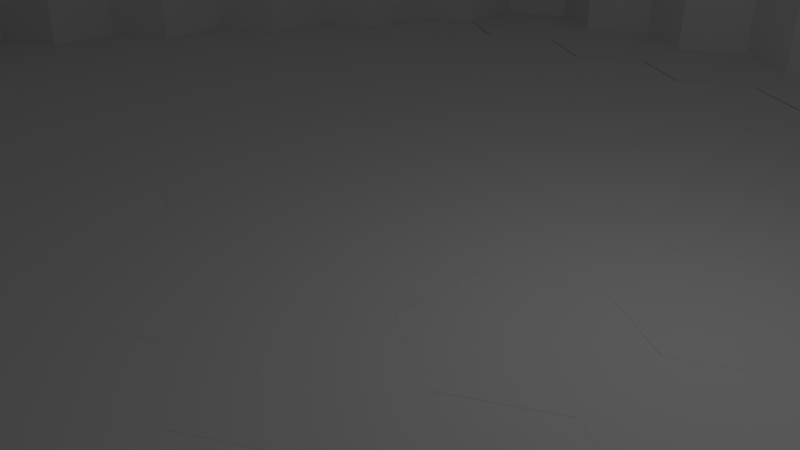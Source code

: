 # Source: SM_HexRange.blend  (saved by Blender 2.78.0; exported with 4.5.12 LTS)
import bpy
from mathutils import Matrix  # noqa: F401  (used for matrix-valued properties, if any)

bpy.ops.wm.read_factory_settings(use_empty=True)
scene = bpy.context.scene
scene.name = 'Scene'

# ---- collections
col_collection_1 = bpy.data.collections.new('Collection 1'); scene.collection.children.link(col_collection_1)
col_collection_2 = bpy.data.collections.new('Collection 2'); scene.collection.children.link(col_collection_2)
col_collection_2.hide_render = True
col_collection_2.hide_viewport = True

# ---- world
world_world = bpy.data.worlds.new('World'); scene.world = world_world
world_world.color = (0.05088, 0.05088, 0.05088)
world_world.use_sun_shadow = False
world_world.sun_shadow_jitter_overblur = 0.0
world_world.cycles.sampling_method = 'MANUAL'

# ---- cameras
cam_camera = bpy.data.cameras.new('Camera')
cam_camera.clip_end = 100.0
cam_camera.lens = 35.0
cam_camera.sensor_width = 32.0
cam_camera.sensor_height = 18.0
cam_camera.ortho_scale = 7.314
cam_camera.dof.focus_distance = 0.0
cam_camera.dof.aperture_fstop = 128.0

# ---- lights
light_lamp = bpy.data.lights.new('Lamp', 'POINT')
light_lamp.transmission_factor = 0.0
light_lamp.cutoff_distance = 30.0
light_lamp.energy = 100.0
light_lamp.shadow_buffer_clip_start = 1.001
light_lamp.shadow_soft_size = 0.1
light_lamp.shadow_maximum_resolution = 0.006
light_lamp.use_absolute_resolution = True

# ---- meshes
me_cylinder = bpy.data.meshes.new('Cylinder')
me_cylinder.from_pydata([(0.0, 1.47, 7.629e-06), (1.273, 0.735, 7.629e-06), (1.273, -0.735, 7.629e-06), (-1.285e-07, -1.47, 7.629e-06), (-1.273, -0.735, 7.629e-06), (-1.273, 0.735, 7.629e-06), (2.55, 1.47, 7.629e-06), (3.823, -0.735, 7.629e-06), (2.55, -1.47, 7.629e-06), (1.277, -0.735, 7.629e-06), (1.277, 0.735, 7.629e-06), (5.096, 1.47, 7.629e-06), (6.369, -0.735, 7.629e-06), (5.096, -1.47, 7.629e-06), (3.823, 0.735, 7.629e-06), (7.642, 1.47, 7.629e-06), (8.915, -0.735, 7.629e-06), (7.642, -1.47, 7.629e-06), (6.369, 0.735, 7.629e-06), (10.19, 1.47, 7.629e-06), (10.19, -1.47, 7.629e-06), (8.915, 0.735, 7.629e-06), (12.73, 1.47, 7.629e-06), (14.01, 0.735, 7.629e-06), (14.01, -0.735, 7.629e-06), (12.73, -1.47, 7.629e-06), (11.46, -0.735, 7.629e-06), (11.46, 0.735, 7.629e-06), (-2.55, 1.47, 7.629e-06), (-1.277, 0.735, 7.629e-06), (-1.277, -0.735, 7.629e-06), (-2.55, -1.47, 7.629e-06), (-5.096, 1.47, 7.629e-06), (-3.823, 0.735, 7.629e-06), (-3.823, -0.735, 7.629e-06), (-5.096, -1.47, 7.629e-06), (-6.369, 0.735, 7.629e-06), (-7.642, 1.47, 7.629e-06), (-6.369, -0.735, 7.629e-06), (-7.642, -1.47, 7.629e-06), (-8.915, 0.735, 7.629e-06), (-10.19, 1.47, 7.629e-06), (-8.915, -0.735, 7.629e-06), (-10.19, -1.47, 7.629e-06), (-11.46, 0.735, 7.629e-06), (-12.73, 1.47, 7.629e-06), (-11.46, -0.735, 7.629e-06), (-12.73, -1.47, 7.629e-06), (-14.01, -0.735, 7.629e-06), (-14.01, 0.735, 7.629e-06), (11.46, -0.735, 7.629e-06), (12.73, -1.47, 7.629e-06), (12.73, -2.94, 7.629e-06), (11.46, -3.675, 7.629e-06), (8.911, -0.735, 7.629e-06), (10.18, -1.47, 7.629e-06), (10.18, -2.94, 7.629e-06), (8.911, -3.675, 7.629e-06), (7.638, -1.47, 7.629e-06), (6.365, -0.735, 7.629e-06), (7.638, -2.94, 7.629e-06), (6.365, -3.675, 7.629e-06), (3.819, -0.735, 7.629e-06), (5.092, -1.47, 7.629e-06), (5.092, -2.94, 7.629e-06), (3.819, -3.675, 7.629e-06), (1.273, -0.735, 7.629e-06), (2.546, -1.47, 7.629e-06), (2.546, -2.94, 7.629e-06), (1.273, -3.675, 7.629e-06), (-0.000493, -1.47, 7.629e-06), (-1.274, -0.735, 7.629e-06), (-0.000493, -2.94, 7.629e-06), (-1.274, -3.675, 7.629e-06), (-3.82, -0.735, 7.629e-06), (-2.547, -1.47, 7.629e-06), (-2.547, -2.94, 7.629e-06), (-3.82, -3.675, 7.629e-06), (-5.093, -2.94, 7.629e-06), (-5.093, -1.47, 7.629e-06), (-6.366, -0.735, 7.629e-06), (-6.366, -3.675, 7.629e-06), (-7.639, -2.94, 7.629e-06), (-8.912, -0.735, 7.629e-06), (-7.639, -1.47, 7.629e-06), (-8.912, -3.675, 7.629e-06), (-11.46, -0.735, 7.629e-06), (-10.18, -1.47, 7.629e-06), (-10.18, -2.94, 7.629e-06), (-11.46, -3.675, 7.629e-06), (-12.73, -2.94, 7.629e-06), (-12.73, -1.47, 7.629e-06), (11.46, 3.675, 7.629e-06), (12.73, 2.94, 7.629e-06), (12.73, 1.47, 7.629e-06), (11.46, 0.735, 7.629e-06), (10.18, 2.94, 7.629e-06), (8.911, 3.675, 7.629e-06), (10.18, 1.47, 7.629e-06), (8.911, 0.735, 7.629e-06), (7.638, 1.47, 7.629e-06), (7.638, 2.94, 7.629e-06), (6.365, 3.675, 7.629e-06), (6.365, 0.735, 7.629e-06), (5.092, 1.47, 7.629e-06), (5.092, 2.94, 7.629e-06), (3.819, 3.675, 7.629e-06), (3.819, 0.735, 7.629e-06), (2.546, 2.94, 7.629e-06), (1.273, 3.675, 7.629e-06), (2.546, 1.47, 7.629e-06), (1.273, 0.735, 7.629e-06), (-0.000493, 2.94, 7.629e-06), (-1.274, 3.675, 7.629e-06), (-0.000493, 1.47, 7.629e-06), (-1.274, 0.735, 7.629e-06), (-2.547, 2.94, 7.629e-06), (-3.82, 3.675, 7.629e-06), (-2.547, 1.47, 7.629e-06), (-3.82, 0.735, 7.629e-06), (-5.093, 1.47, 7.629e-06), (-5.093, 2.94, 7.629e-06), (-6.366, 3.675, 7.629e-06), (-6.366, 0.735, 7.629e-06), (-7.639, 2.94, 7.629e-06), (-8.912, 3.675, 7.629e-06), (-7.639, 1.47, 7.629e-06), (-8.912, 0.735, 7.629e-06), (-10.18, 2.94, 7.629e-06), (-11.46, 3.675, 7.629e-06), (-10.18, 1.47, 7.629e-06), (-11.46, 0.735, 7.629e-06), (-12.73, 1.47, 7.629e-06), (-12.73, 2.94, 7.629e-06), (10.18, -2.94, 7.629e-06), (11.45, -3.675, 7.629e-06), (11.45, -5.145, 7.629e-06), (10.18, -5.88, 7.629e-06), (7.635, -2.94, 7.629e-06), (8.908, -3.675, 7.629e-06), (8.908, -5.145, 7.629e-06), (7.635, -5.88, 7.629e-06), (6.362, -3.675, 7.629e-06), (5.089, -2.94, 7.629e-06), (6.362, -5.145, 7.629e-06), (5.089, -5.88, 7.629e-06), (3.816, -3.675, 7.629e-06), (2.543, -2.94, 7.629e-06), (3.816, -5.145, 7.629e-06), (2.543, -5.88, 7.629e-06), (1.27, -3.675, 7.629e-06), (-0.003441, -2.94, 7.629e-06), (1.27, -5.145, 7.629e-06), (-0.003441, -5.88, 7.629e-06), (-1.276, -3.675, 7.629e-06), (-2.55, -2.94, 7.629e-06), (-1.276, -5.145, 7.629e-06), (-2.55, -5.88, 7.629e-06), (-3.823, -3.675, 7.629e-06), (-5.096, -2.94, 7.629e-06), (-3.823, -5.145, 7.629e-06), (-5.096, -5.88, 7.629e-06), (-6.369, -5.145, 7.629e-06), (-6.369, -3.675, 7.629e-06), (-7.642, -2.94, 7.629e-06), (-7.642, -5.88, 7.629e-06), (-10.19, -2.94, 7.629e-06), (-8.915, -3.675, 7.629e-06), (-8.915, -5.145, 7.629e-06), (-10.19, -5.88, 7.629e-06), (-11.46, -5.145, 7.629e-06), (-11.46, -3.675, 7.629e-06), (10.18, 5.88, 7.629e-06), (11.45, 5.145, 7.629e-06), (11.45, 3.675, 7.629e-06), (10.18, 2.94, 7.629e-06), (7.635, 5.88, 7.629e-06), (8.908, 5.145, 7.629e-06), (8.908, 3.675, 7.629e-06), (7.635, 2.94, 7.629e-06), (6.362, 3.675, 7.629e-06), (5.089, 5.88, 7.629e-06), (6.362, 5.145, 7.629e-06), (5.089, 2.94, 7.629e-06), (3.816, 5.145, 7.629e-06), (2.543, 5.88, 7.629e-06), (3.816, 3.675, 7.629e-06), (2.543, 2.94, 7.629e-06), (1.27, 5.145, 7.629e-06), (-0.003441, 5.88, 7.629e-06), (1.27, 3.675, 7.629e-06), (-0.003441, 2.94, 7.629e-06), (-1.276, 3.675, 7.629e-06), (-2.55, 5.88, 7.629e-06), (-1.276, 5.145, 7.629e-06), (-2.55, 2.94, 7.629e-06), (-5.096, 5.88, 7.629e-06), (-3.823, 5.145, 7.629e-06), (-3.823, 3.675, 7.629e-06), (-5.096, 2.94, 7.629e-06), (-6.369, 3.675, 7.629e-06), (-6.369, 5.145, 7.629e-06), (-7.642, 5.88, 7.629e-06), (-7.642, 2.94, 7.629e-06), (-8.915, 3.675, 7.629e-06), (-8.915, 5.145, 7.629e-06), (-10.19, 5.88, 7.629e-06), (-10.19, 2.94, 7.629e-06), (-11.46, 3.675, 7.629e-06), (-11.46, 5.145, 7.629e-06), (8.913, -5.145, 7.629e-06), (10.19, -5.88, 7.629e-06), (10.19, -7.35, 7.629e-06), (8.913, -8.085, 7.629e-06), (7.64, -5.88, 7.629e-06), (6.367, -5.145, 7.629e-06), (7.64, -7.35, 7.629e-06), (6.367, -8.085, 7.629e-06), (5.094, -5.88, 7.629e-06), (3.821, -5.145, 7.629e-06), (5.094, -7.35, 7.629e-06), (3.821, -8.085, 7.629e-06), (2.547, -5.88, 7.629e-06), (1.274, -5.145, 7.629e-06), (2.547, -7.35, 7.629e-06), (1.274, -8.085, 7.629e-06), (0.001336, -5.88, 7.629e-06), (-1.272, -5.145, 7.629e-06), (0.001335, -7.35, 7.629e-06), (-1.272, -8.085, 7.629e-06), (-2.545, -7.35, 7.629e-06), (-3.818, -5.145, 7.629e-06), (-2.545, -5.88, 7.629e-06), (-3.818, -8.085, 7.629e-06), (-6.364, -5.145, 7.629e-06), (-5.091, -5.88, 7.629e-06), (-5.091, -7.35, 7.629e-06), (-6.364, -8.085, 7.629e-06), (-7.637, -7.35, 7.629e-06), (-7.637, -5.88, 7.629e-06), (-8.91, -5.145, 7.629e-06), (-8.91, -8.085, 7.629e-06), (-10.18, -7.35, 7.629e-06), (-10.18, -5.88, 7.629e-06), (8.913, 8.085, 7.629e-06), (10.19, 7.35, 7.629e-06), (10.19, 5.88, 7.629e-06), (8.913, 5.145, 7.629e-06), (7.64, 5.88, 7.629e-06), (6.367, 8.085, 7.629e-06), (7.64, 7.35, 7.629e-06), (6.367, 5.145, 7.629e-06), (5.094, 7.35, 7.629e-06), (3.821, 8.085, 7.629e-06), (5.094, 5.88, 7.629e-06), (3.821, 5.145, 7.629e-06), (2.547, 5.88, 7.629e-06), (2.547, 7.35, 7.629e-06), (1.274, 8.085, 7.629e-06), (1.274, 5.145, 7.629e-06), (0.001336, 7.35, 7.629e-06), (-1.272, 8.085, 7.629e-06), (0.001335, 5.88, 7.629e-06), (-1.272, 5.145, 7.629e-06), (-3.818, 8.085, 7.629e-06), (-2.545, 7.35, 7.629e-06), (-2.545, 5.88, 7.629e-06), (-3.818, 5.145, 7.629e-06), (-5.091, 7.35, 7.629e-06), (-6.364, 8.085, 7.629e-06), (-5.091, 5.88, 7.629e-06), (-6.364, 5.145, 7.629e-06), (-7.637, 5.88, 7.629e-06), (-7.637, 7.35, 7.629e-06), (-8.91, 8.085, 7.629e-06), (-8.91, 5.145, 7.629e-06), (-10.18, 5.88, 7.629e-06), (-10.18, 7.35, 7.629e-06), (7.646, -7.35, 7.629e-06), (8.919, -8.085, 7.629e-06), (8.919, -9.555, 7.629e-06), (7.646, -10.29, 7.629e-06), (5.1, -7.35, 7.629e-06), (6.373, -8.085, 7.629e-06), (6.373, -9.555, 7.629e-06), (5.1, -10.29, 7.629e-06), (3.827, -9.555, 7.629e-06), (2.554, -7.35, 7.629e-06), (3.827, -8.085, 7.629e-06), (2.554, -10.29, 7.629e-06), (1.281, -8.085, 7.629e-06), (0.007642, -7.35, 7.629e-06), (1.281, -9.555, 7.629e-06), (0.007642, -10.29, 7.629e-06), (-1.265, -8.085, 7.629e-06), (-2.538, -7.35, 7.629e-06), (-1.265, -9.555, 7.629e-06), (-2.538, -10.29, 7.629e-06), (-3.812, -9.555, 7.629e-06), (-3.812, -8.085, 7.629e-06), (-5.085, -7.35, 7.629e-06), (-5.085, -10.29, 7.629e-06), (-7.631, -7.35, 7.629e-06), (-6.358, -8.085, 7.629e-06), (-6.358, -9.555, 7.629e-06), (-7.631, -10.29, 7.629e-06), (-8.904, -9.555, 7.629e-06), (-8.904, -8.085, 7.629e-06), (7.646, 10.29, 7.629e-06), (8.919, 9.555, 7.629e-06), (8.919, 8.085, 7.629e-06), (7.646, 7.35, 7.629e-06), (6.373, 9.555, 7.629e-06), (5.1, 10.29, 7.629e-06), (6.373, 8.085, 7.629e-06), (5.1, 7.35, 7.629e-06), (3.827, 8.085, 7.629e-06), (2.554, 10.29, 7.629e-06), (3.827, 9.555, 7.629e-06), (2.554, 7.35, 7.629e-06), (0.007642, 10.29, 7.629e-06), (1.281, 9.555, 7.629e-06), (1.281, 8.085, 7.629e-06), (0.007642, 7.35, 7.629e-06), (-2.538, 10.29, 7.629e-06), (-1.265, 9.555, 7.629e-06), (-1.265, 8.085, 7.629e-06), (-2.538, 7.35, 7.629e-06), (-3.812, 9.555, 7.629e-06), (-5.085, 10.29, 7.629e-06), (-3.812, 8.085, 7.629e-06), (-5.085, 7.35, 7.629e-06), (-6.358, 9.555, 7.629e-06), (-7.631, 10.29, 7.629e-06), (-6.358, 8.085, 7.629e-06), (-7.631, 7.35, 7.629e-06), (-8.904, 8.085, 7.629e-06), (-8.904, 9.555, 7.629e-06), (6.366, -9.57, 7.629e-06), (7.639, -10.31, 7.629e-06), (7.639, -11.77, 7.629e-06), (6.366, -12.51, 7.629e-06), (5.093, -10.31, 7.629e-06), (3.82, -9.57, 7.629e-06), (5.093, -11.77, 7.629e-06), (3.82, -12.51, 7.629e-06), (1.274, -9.57, 7.629e-06), (2.547, -10.31, 7.629e-06), (2.547, -11.77, 7.629e-06), (1.274, -12.51, 7.629e-06), (0.0009546, -11.77, 7.629e-06), (0.0009546, -10.31, 7.629e-06), (-1.272, -9.57, 7.629e-06), (-1.272, -12.51, 7.629e-06), (-3.818, -9.57, 7.629e-06), (-2.545, -10.31, 7.629e-06), (-2.545, -11.77, 7.629e-06), (-3.818, -12.51, 7.629e-06), (-5.091, -11.77, 7.629e-06), (-6.364, -9.57, 7.629e-06), (-5.091, -10.31, 7.629e-06), (-6.364, -12.51, 7.629e-06), (-7.637, -11.77, 7.629e-06), (-7.637, -10.31, 7.629e-06), (6.366, 12.48, 7.629e-06), (7.639, 11.75, 7.629e-06), (7.639, 10.28, 7.629e-06), (6.366, 9.54, 7.629e-06), (5.093, 10.28, 7.629e-06), (5.093, 11.75, 7.629e-06), (3.82, 12.48, 7.629e-06), (3.82, 9.54, 7.629e-06), (2.547, 11.75, 7.629e-06), (1.274, 12.48, 7.629e-06), (2.547, 10.28, 7.629e-06), (1.274, 9.54, 7.629e-06), (-1.272, 12.48, 7.629e-06), (0.0009546, 11.75, 7.629e-06), (0.0009546, 10.28, 7.629e-06), (-1.272, 9.54, 7.629e-06), (-2.545, 11.75, 7.629e-06), (-3.818, 12.48, 7.629e-06), (-2.545, 10.28, 7.629e-06), (-3.818, 9.54, 7.629e-06), (-5.091, 11.75, 7.629e-06), (-6.364, 12.48, 7.629e-06), (-5.091, 10.28, 7.629e-06), (-6.364, 9.54, 7.629e-06), (-7.637, 10.28, 7.629e-06), (-7.637, 11.75, 7.629e-06)], [], [(1, 0, 5, 4, 3, 2), (14, 6, 10, 9, 8, 7), (18, 11, 14, 7, 13, 12), (21, 15, 18, 12, 17, 16), (27, 19, 21, 16, 20, 26), (23, 22, 27, 26, 25, 24), (29, 28, 33, 34, 31, 30), (33, 32, 36, 38, 35, 34), (36, 37, 40, 42, 39, 38), (40, 41, 44, 46, 43, 42), (44, 45, 49, 48, 47, 46), (51, 50, 55, 56, 53, 52), (55, 54, 58, 60, 57, 56), (58, 59, 63, 64, 61, 60), (63, 62, 67, 68, 65, 64), (67, 66, 70, 72, 69, 68), (70, 71, 75, 76, 73, 72), (75, 74, 79, 78, 77, 76), (79, 80, 84, 82, 81, 78), (84, 83, 87, 88, 85, 82), (87, 86, 91, 90, 89, 88), (93, 92, 96, 98, 95, 94), (96, 97, 101, 100, 99, 98), (101, 102, 105, 104, 103, 100), (105, 106, 108, 110, 107, 104), (108, 109, 112, 114, 111, 110), (112, 113, 116, 118, 115, 114), (116, 117, 121, 120, 119, 118), (121, 122, 124, 126, 123, 120), (124, 125, 128, 130, 127, 126), (128, 129, 133, 132, 131, 130), (135, 134, 139, 140, 137, 136), (139, 138, 142, 144, 141, 140), (142, 143, 146, 148, 145, 144), (146, 147, 150, 152, 149, 148), (150, 151, 154, 156, 153, 152), (154, 155, 158, 160, 157, 156), (158, 159, 163, 162, 161, 160), (163, 164, 167, 168, 165, 162), (167, 166, 171, 170, 169, 168), (173, 172, 177, 178, 175, 174), (177, 176, 182, 180, 179, 178), (182, 181, 184, 186, 183, 180), (184, 185, 188, 190, 187, 186), (188, 189, 194, 192, 191, 190), (194, 193, 197, 198, 195, 192), (197, 196, 201, 200, 199, 198), (201, 202, 205, 204, 203, 200), (205, 206, 209, 208, 207, 204), (211, 210, 214, 216, 213, 212), (214, 215, 218, 220, 217, 216), (218, 219, 222, 224, 221, 220), (222, 223, 226, 228, 225, 224), (226, 227, 232, 230, 229, 228), (232, 231, 235, 236, 233, 230), (235, 234, 239, 238, 237, 236), (239, 240, 243, 242, 241, 238), (245, 244, 250, 248, 247, 246), (250, 249, 252, 254, 251, 248), (252, 253, 257, 256, 255, 254), (257, 258, 260, 262, 259, 256), (260, 261, 265, 266, 263, 262), (265, 264, 268, 270, 267, 266), (268, 269, 273, 272, 271, 270), (273, 274, 277, 276, 275, 272), (279, 278, 283, 284, 281, 280), (283, 282, 288, 286, 285, 284), (288, 287, 290, 292, 289, 286), (290, 291, 294, 296, 293, 292), (294, 295, 299, 298, 297, 296), (299, 300, 303, 304, 301, 298), (303, 302, 307, 306, 305, 304), (309, 308, 312, 314, 311, 310), (312, 313, 318, 316, 315, 314), (318, 317, 321, 322, 319, 316), (321, 320, 325, 326, 323, 322), (325, 324, 328, 330, 327, 326), (328, 329, 332, 334, 331, 330), (332, 333, 337, 336, 335, 334), (339, 338, 342, 344, 341, 340), (342, 343, 347, 348, 345, 344), (347, 346, 351, 350, 349, 348), (351, 352, 355, 356, 353, 350), (355, 354, 360, 358, 357, 356), (360, 359, 363, 362, 361, 358), (365, 364, 369, 368, 367, 366), (369, 370, 372, 374, 371, 368), (372, 373, 377, 378, 375, 374), (377, 376, 380, 382, 379, 378), (380, 381, 384, 386, 383, 382), (384, 385, 389, 388, 387, 386)])
me_cylinder.use_remesh_preserve_volume = False
me_cylinder.use_remesh_preserve_attributes = False
me_cylinder.use_mirror_vertex_groups = False
me_cylinder.update()
me_cylinder_041 = bpy.data.meshes.new('Cylinder.041')
me_cylinder_041.from_pydata([(11.45, 5.145, 7.629e-06), (-10.18, -7.35, 7.629e-06), (8.913, 8.085, 7.629e-06), (-8.904, -9.555, 7.629e-06), (-8.904, -8.085, 7.629e-06), (7.646, 10.29, 7.629e-06), (8.919, 9.555, 7.629e-06), (8.919, 8.085, 7.629e-06), (7.639, 11.75, 7.629e-06), (12.73, 1.47, 6.676e-06), (14.01, 0.735, 6.676e-06), (14.01, -0.735, 6.676e-06), (12.73, -1.47, 6.676e-06), (-12.73, 1.47, 6.676e-06), (-12.73, -1.47, 6.676e-06), (-14.01, -0.735, 6.676e-06), (-14.01, 0.735, 6.676e-06), (12.73, -1.47, 6.676e-06), (12.73, -2.94, 6.676e-06), (11.46, -3.675, 6.676e-06), (-11.46, -3.675, 6.676e-06), (-12.73, -2.94, 6.676e-06), (-12.73, -1.47, 6.676e-06), (11.46, 3.675, 6.676e-06), (12.73, 2.94, 6.676e-06), (12.73, 1.47, 6.676e-06), (-11.46, 3.675, 6.676e-06), (-12.73, 1.47, 6.676e-06), (-12.73, 2.94, 6.676e-06), (11.45, -3.675, 6.676e-06), (11.45, -5.145, 6.676e-06), (10.18, -5.88, 6.676e-06), (-10.19, -5.88, 6.676e-06), (-11.46, -5.145, 6.676e-06), (-11.46, -3.675, 6.676e-06), (10.18, 5.88, 6.676e-06), (11.45, 3.675, 6.676e-06), (-10.19, 5.88, 6.676e-06), (-11.46, 3.675, 6.676e-06), (-11.46, 5.145, 6.676e-06), (10.19, -5.88, 6.676e-06), (10.19, -7.35, 6.676e-06), (8.913, -8.085, 6.676e-06), (-8.91, -8.085, 6.676e-06), (-10.18, -5.88, 6.676e-06), (10.19, 7.35, 6.676e-06), (10.19, 5.88, 6.676e-06), (-8.91, 8.085, 6.676e-06), (-10.18, 5.88, 6.676e-06), (-10.18, 7.35, 6.676e-06), (8.919, -8.085, 6.676e-06), (8.919, -9.555, 6.676e-06), (7.646, -10.29, 6.676e-06), (-7.631, -10.29, 6.676e-06), (-7.631, 10.29, 6.676e-06), (-8.904, 8.085, 6.676e-06), (-8.904, 9.555, 6.676e-06), (7.639, -10.31, 6.676e-06), (7.639, -11.77, 6.676e-06), (6.366, -12.51, 6.676e-06), (5.093, -11.77, 6.676e-06), (3.82, -12.51, 6.676e-06), (2.547, -11.77, 6.676e-06), (1.274, -12.51, 6.676e-06), (0.0009546, -11.77, 6.676e-06), (-1.272, -12.51, 6.676e-06), (-2.545, -11.77, 6.676e-06), (-3.818, -12.51, 6.676e-06), (-5.091, -11.77, 6.676e-06), (-6.364, -12.51, 6.676e-06), (-7.637, -11.77, 6.676e-06), (-7.637, -10.31, 6.676e-06), (6.366, 12.48, 6.676e-06), (7.639, 10.28, 6.676e-06), (5.093, 11.75, 6.676e-06), (3.82, 12.48, 6.676e-06), (2.547, 11.75, 6.676e-06), (1.274, 12.48, 6.676e-06), (-1.272, 12.48, 6.676e-06), (0.0009546, 11.75, 6.676e-06), (-2.545, 11.75, 6.676e-06), (-3.818, 12.48, 6.676e-06), (-5.091, 11.75, 6.676e-06), (-6.364, 12.48, 6.676e-06), (-7.637, 10.28, 6.676e-06), (-7.637, 11.75, 6.676e-06), (11.45, 5.145, 7.629e-06), (-10.18, -7.35, 7.629e-06), (8.913, 8.085, 7.629e-06), (-8.904, -9.555, 7.629e-06), (-8.904, -8.085, 7.629e-06), (7.646, 10.29, 7.629e-06), (8.919, 9.555, 7.629e-06), (8.919, 8.085, 7.629e-06), (7.639, 11.75, 7.629e-06), (12.73, 1.47, 6.676e-06), (14.01, 0.735, 6.676e-06), (14.01, -0.735, 6.676e-06), (12.73, -1.47, 6.676e-06), (-12.73, 1.47, 6.676e-06), (-12.73, -1.47, 6.676e-06), (-14.01, -0.735, 6.676e-06), (-14.01, 0.735, 6.676e-06), (12.73, -1.47, 6.676e-06), (12.73, -2.94, 6.676e-06), (11.46, -3.675, 6.676e-06), (-11.46, -3.675, 6.676e-06), (-12.73, -2.94, 6.676e-06), (-12.73, -1.47, 6.676e-06), (11.46, 3.675, 6.676e-06), (12.73, 2.94, 6.676e-06), (12.73, 1.47, 6.676e-06), (-11.46, 3.675, 6.676e-06), (-12.73, 1.47, 6.676e-06), (-12.73, 2.94, 6.676e-06), (11.45, -3.675, 6.676e-06), (11.45, -5.145, 6.676e-06), (10.18, -5.88, 6.676e-06), (-10.19, -5.88, 6.676e-06), (-11.46, -5.145, 6.676e-06), (-11.46, -3.675, 6.676e-06), (10.18, 5.88, 6.676e-06), (11.45, 3.675, 6.676e-06), (-10.19, 5.88, 6.676e-06), (-11.46, 3.675, 6.676e-06), (-11.46, 5.145, 6.676e-06), (10.19, -5.88, 6.676e-06), (10.19, -7.35, 6.676e-06), (8.913, -8.085, 6.676e-06), (-8.91, -8.085, 6.676e-06), (-10.18, -5.88, 6.676e-06), (10.19, 7.35, 6.676e-06), (10.19, 5.88, 6.676e-06), (-8.91, 8.085, 6.676e-06), (-10.18, 5.88, 6.676e-06), (-10.18, 7.35, 6.676e-06), (8.919, -8.085, 6.676e-06), (8.919, -9.555, 6.676e-06), (7.646, -10.29, 6.676e-06), (-7.631, -10.29, 6.676e-06), (-7.631, 10.29, 6.676e-06), (-8.904, 8.085, 6.676e-06), (-8.904, 9.555, 6.676e-06), (7.639, -10.31, 6.676e-06), (7.639, -11.77, 6.676e-06), (6.366, -12.51, 6.676e-06), (5.093, -11.77, 6.676e-06), (3.82, -12.51, 6.676e-06), (2.547, -11.77, 6.676e-06), (1.274, -12.51, 6.676e-06), (0.0009546, -11.77, 6.676e-06), (-1.272, -12.51, 6.676e-06), (-2.545, -11.77, 6.676e-06), (-3.818, -12.51, 6.676e-06), (-5.091, -11.77, 6.676e-06), (-6.364, -12.51, 6.676e-06), (-7.637, -11.77, 6.676e-06), (-7.637, -10.31, 6.676e-06), (6.366, 12.48, 6.676e-06), (7.639, 10.28, 6.676e-06), (5.093, 11.75, 6.676e-06), (3.82, 12.48, 6.676e-06), (2.547, 11.75, 6.676e-06), (1.274, 12.48, 6.676e-06), (-1.272, 12.48, 6.676e-06), (0.0009546, 11.75, 6.676e-06), (-2.545, 11.75, 6.676e-06), (-3.818, 12.48, 6.676e-06), (-5.091, 11.75, 6.676e-06), (-6.364, 12.48, 6.676e-06), (-7.637, 10.28, 6.676e-06), (-7.637, 11.75, 6.676e-06), (11.45, 5.145, 7.629e-06), (-10.18, -7.35, 7.629e-06), (8.913, 8.085, 7.629e-06), (-8.904, -9.555, 7.629e-06), (-8.904, -8.085, 7.629e-06), (7.646, 10.29, 7.629e-06), (8.919, 9.555, 7.629e-06), (8.919, 8.085, 7.629e-06), (7.639, 11.75, 7.629e-06), (12.73, 1.47, 6.676e-06), (14.01, 0.735, 6.676e-06), (14.01, -0.735, 6.676e-06), (12.73, -1.47, 6.676e-06), (-12.73, 1.47, 6.676e-06), (-12.73, -1.47, 6.676e-06), (-14.01, -0.735, 6.676e-06), (-14.01, 0.735, 6.676e-06), (12.73, -1.47, 6.676e-06), (12.73, -2.94, 6.676e-06), (11.46, -3.675, 6.676e-06), (-11.46, -3.675, 6.676e-06), (-12.73, -2.94, 6.676e-06), (-12.73, -1.47, 6.676e-06), (11.46, 3.675, 6.676e-06), (12.73, 2.94, 6.676e-06), (12.73, 1.47, 6.676e-06), (-11.46, 3.675, 6.676e-06), (-12.73, 1.47, 6.676e-06), (-12.73, 2.94, 6.676e-06), (11.45, -3.675, 6.676e-06), (11.45, -5.145, 6.676e-06), (10.18, -5.88, 6.676e-06), (-10.19, -5.88, 6.676e-06), (-11.46, -5.145, 6.676e-06), (-11.46, -3.675, 6.676e-06), (10.18, 5.88, 6.676e-06), (11.45, 3.675, 6.676e-06), (-10.19, 5.88, 6.676e-06), (-11.46, 3.675, 6.676e-06), (-11.46, 5.145, 6.676e-06), (10.19, -5.88, 6.676e-06), (10.19, -7.35, 6.676e-06), (8.913, -8.085, 6.676e-06), (-8.91, -8.085, 6.676e-06), (-10.18, -5.88, 6.676e-06), (10.19, 7.35, 6.676e-06), (10.19, 5.88, 6.676e-06), (-8.91, 8.085, 6.676e-06), (-10.18, 5.88, 6.676e-06), (-10.18, 7.35, 6.676e-06), (8.919, -8.085, 6.676e-06), (8.919, -9.555, 6.676e-06), (7.646, -10.29, 6.676e-06), (-7.631, -10.29, 6.676e-06), (-7.631, 10.29, 6.676e-06), (-8.904, 8.085, 6.676e-06), (-8.904, 9.555, 6.676e-06), (7.639, -10.31, 6.676e-06), (7.639, -11.77, 6.676e-06), (6.366, -12.51, 6.676e-06), (5.093, -11.77, 6.676e-06), (3.82, -12.51, 6.676e-06), (2.547, -11.77, 6.676e-06), (1.274, -12.51, 6.676e-06), (0.0009546, -11.77, 6.676e-06), (-1.272, -12.51, 6.676e-06), (-2.545, -11.77, 6.676e-06), (-3.818, -12.51, 6.676e-06), (-5.091, -11.77, 6.676e-06), (-6.364, -12.51, 6.676e-06), (-7.637, -11.77, 6.676e-06), (-7.637, -10.31, 6.676e-06), (6.366, 12.48, 6.676e-06), (7.639, 10.28, 6.676e-06), (5.093, 11.75, 6.676e-06), (3.82, 12.48, 6.676e-06), (2.547, 11.75, 6.676e-06), (1.274, 12.48, 6.676e-06), (-1.272, 12.48, 6.676e-06), (0.0009546, 11.75, 6.676e-06), (-2.545, 11.75, 6.676e-06), (-3.818, 12.48, 6.676e-06), (-5.091, 11.75, 6.676e-06), (-6.364, 12.48, 6.676e-06), (-7.637, 10.28, 6.676e-06), (-7.637, 11.75, 6.676e-06), (11.45, 5.145, 10.0), (-10.18, -7.35, 10.0), (8.913, 8.085, 10.0), (-8.904, -9.555, 10.0), (-8.904, -8.085, 10.0), (7.646, 10.29, 10.0), (8.919, 9.555, 10.0), (8.919, 8.085, 10.0), (7.639, 11.75, 10.0), (12.73, 1.47, 10.0), (14.01, 0.735, 10.0), (14.01, -0.735, 10.0), (12.73, -1.47, 10.0), (-12.73, 1.47, 10.0), (-12.73, -1.47, 10.0), (-14.01, -0.735, 10.0), (-14.01, 0.735, 10.0), (12.73, -1.47, 10.0), (12.73, -2.94, 10.0), (11.46, -3.675, 10.0), (-11.46, -3.675, 10.0), (-12.73, -2.94, 10.0), (-12.73, -1.47, 10.0), (11.46, 3.675, 10.0), (12.73, 2.94, 10.0), (12.73, 1.47, 10.0), (-11.46, 3.675, 10.0), (-12.73, 1.47, 10.0), (-12.73, 2.94, 10.0), (11.45, -3.675, 10.0), (11.45, -5.145, 10.0), (10.18, -5.88, 10.0), (-10.19, -5.88, 10.0), (-11.46, -5.145, 10.0), (-11.46, -3.675, 10.0), (10.18, 5.88, 10.0), (11.45, 3.675, 10.0), (-10.19, 5.88, 10.0), (-11.46, 3.675, 10.0), (-11.46, 5.145, 10.0), (10.19, -5.88, 10.0), (10.19, -7.35, 10.0), (8.913, -8.085, 10.0), (-8.91, -8.085, 10.0), (-10.18, -5.88, 10.0), (10.19, 7.35, 10.0), (10.19, 5.88, 10.0), (-8.91, 8.085, 10.0), (-10.18, 5.88, 10.0), (-10.18, 7.35, 10.0), (8.919, -8.085, 10.0), (8.919, -9.555, 10.0), (7.646, -10.29, 10.0), (-7.631, -10.29, 10.0), (-7.631, 10.29, 10.0), (-8.904, 8.085, 10.0), (-8.904, 9.555, 10.0), (7.639, -10.31, 10.0), (7.639, -11.77, 10.0), (6.366, -12.51, 10.0), (5.093, -11.77, 10.0), (3.82, -12.51, 10.0), (2.547, -11.77, 10.0), (1.274, -12.51, 10.0), (0.0009546, -11.77, 10.0), (-1.272, -12.51, 10.0), (-2.545, -11.77, 10.0), (-3.818, -12.51, 10.0), (-5.091, -11.77, 10.0), (-6.364, -12.51, 10.0), (-7.637, -11.77, 10.0), (-7.637, -10.31, 10.0), (6.366, 12.48, 10.0), (7.639, 10.28, 10.0), (5.093, 11.75, 10.0), (3.82, 12.48, 10.0), (2.547, 11.75, 10.0), (1.274, 12.48, 10.0), (-1.272, 12.48, 10.0), (0.0009546, 11.75, 10.0), (-2.545, 11.75, 10.0), (-3.818, 12.48, 10.0), (-5.091, 11.75, 10.0), (-6.364, 12.48, 10.0), (-7.637, 10.28, 10.0), (-7.637, 11.75, 10.0)], [], [(79, 78, 164, 165), (31, 30, 116, 117), (81, 82, 168, 167), (34, 33, 119, 120), (83, 85, 171, 169), (32, 118, 119, 33), (85, 84, 170, 171), (37, 39, 125, 123), (59, 145, 146, 60), (39, 38, 124, 125), (61, 147, 148, 62), (41, 40, 126, 127), (65, 64, 150, 151), (42, 41, 127, 128), (65, 151, 152, 66), (46, 45, 131, 132), (69, 68, 154, 155), (47, 49, 135, 133), (4, 3, 89, 90), (74, 75, 161, 160), (49, 48, 134, 135), (7, 6, 92, 93), (77, 79, 165, 163), (51, 50, 136, 137), (6, 5, 91, 92), (76, 77, 163, 162), (52, 51, 137, 138), (11, 10, 96, 97), (80, 81, 167, 166), (54, 56, 142, 140), (12, 11, 97, 98), (82, 83, 169, 168), (56, 55, 141, 142), (10, 9, 95, 96), (36, 0, 86, 122), (58, 57, 143, 144), (13, 16, 102, 99), (0, 35, 121, 86), (59, 58, 144, 145), (16, 15, 101, 102), (44, 1, 87, 130), (61, 60, 146, 147), (14, 100, 101, 15), (43, 129, 87, 1), (63, 62, 148, 149), (18, 17, 103, 104), (45, 2, 88, 131), (63, 149, 150, 64), (19, 18, 104, 105), (53, 139, 89, 3), (67, 66, 152, 153), (22, 21, 107, 108), (73, 8, 94, 159), (67, 153, 154, 68), (20, 106, 107, 21), (8, 72, 158, 94), (71, 70, 156, 157), (25, 24, 110, 111), (69, 155, 156, 70), (24, 23, 109, 110), (72, 74, 160, 158), (26, 28, 114, 112), (75, 76, 162, 161), (28, 27, 113, 114), (78, 80, 166, 164), (30, 29, 115, 116), (168, 169, 255, 254), (142, 141, 227, 228), (96, 95, 181, 182), (122, 86, 172, 208), (144, 143, 229, 230), (99, 102, 188, 185), (86, 121, 207, 172), (145, 144, 230, 231), (102, 101, 187, 188), (130, 87, 173, 216), (147, 146, 232, 233), (100, 186, 187, 101), (129, 215, 173, 87), (149, 148, 234, 235), (104, 103, 189, 190), (131, 88, 174, 217), (149, 235, 236, 150), (105, 104, 190, 191), (139, 225, 175, 89), (153, 152, 238, 239), (108, 107, 193, 194), (159, 94, 180, 245), (153, 239, 240, 154), (106, 192, 193, 107), (94, 158, 244, 180), (157, 156, 242, 243), (111, 110, 196, 197), (155, 241, 242, 156), (110, 109, 195, 196), (158, 160, 246, 244), (112, 114, 200, 198), (161, 162, 248, 247), (114, 113, 199, 200), (164, 166, 252, 250), (116, 115, 201, 202), (165, 164, 250, 251), (117, 116, 202, 203), (167, 168, 254, 253), (120, 119, 205, 206), (169, 171, 257, 255), (118, 204, 205, 119), (171, 170, 256, 257), (123, 125, 211, 209), (145, 231, 232, 146), (125, 124, 210, 211), (147, 233, 234, 148), (127, 126, 212, 213), (151, 150, 236, 237), (128, 127, 213, 214), (151, 237, 238, 152), (132, 131, 217, 218), (155, 154, 240, 241), (133, 135, 221, 219), (90, 89, 175, 176), (160, 161, 247, 246), (135, 134, 220, 221), (93, 92, 178, 179), (163, 165, 251, 249), (137, 136, 222, 223), (92, 91, 177, 178), (162, 163, 249, 248), (138, 137, 223, 224), (97, 96, 182, 183), (166, 167, 253, 252), (140, 142, 228, 226), (98, 97, 183, 184), (217, 174, 260, 303), (235, 321, 322, 236), (191, 190, 276, 277), (225, 311, 261, 175), (239, 238, 324, 325), (194, 193, 279, 280), (245, 180, 266, 331), (239, 325, 326, 240), (192, 278, 279, 193), (180, 244, 330, 266), (243, 242, 328, 329), (197, 196, 282, 283), (241, 327, 328, 242), (196, 195, 281, 282), (244, 246, 332, 330), (198, 200, 286, 284), (247, 248, 334, 333), (200, 199, 285, 286), (250, 252, 338, 336), (202, 201, 287, 288), (251, 250, 336, 337), (203, 202, 288, 289), (253, 254, 340, 339), (206, 205, 291, 292), (255, 257, 343, 341), (204, 290, 291, 205), (257, 256, 342, 343), (209, 211, 297, 295), (231, 317, 318, 232), (211, 210, 296, 297), (233, 319, 320, 234), (213, 212, 298, 299), (237, 236, 322, 323), (214, 213, 299, 300), (237, 323, 324, 238), (218, 217, 303, 304), (241, 240, 326, 327), (219, 221, 307, 305), (176, 175, 261, 262), (246, 247, 333, 332), (221, 220, 306, 307), (179, 178, 264, 265), (249, 251, 337, 335), (223, 222, 308, 309), (178, 177, 263, 264), (248, 249, 335, 334), (224, 223, 309, 310), (183, 182, 268, 269), (252, 253, 339, 338), (226, 228, 314, 312), (184, 183, 269, 270), (254, 255, 341, 340), (228, 227, 313, 314), (182, 181, 267, 268), (208, 172, 258, 294), (230, 229, 315, 316), (185, 188, 274, 271), (172, 207, 293, 258), (231, 230, 316, 317), (188, 187, 273, 274), (216, 173, 259, 302), (233, 232, 318, 319), (186, 272, 273, 187), (215, 301, 259, 173), (235, 234, 320, 321), (190, 189, 275, 276)])
me_cylinder_041.use_remesh_preserve_volume = False
me_cylinder_041.use_remesh_preserve_attributes = False
me_cylinder_041.use_mirror_vertex_groups = False
me_cylinder_041.update()
me_cylinder_033 = bpy.data.meshes.new('Cylinder.033')
me_cylinder_033.from_pydata([(0.0, 1.47, 0.0), (1.273, 0.735, 0.0), (1.273, -0.735, 0.0), (-1.285e-07, -1.47, 0.0), (-1.273, -0.735, 0.0), (-1.273, 0.735, 0.0)], [], [(1, 0, 5, 4, 3, 2)])
_uv = me_cylinder_033.uv_layers.new(name='UVMap')
_uv.uv.foreach_set('vector', [0.9349, 0.75, 0.5019, 0.9999, 0.06899, 0.75, 0.069, 0.25, 0.5019, 9.304e-05, 0.9349, 0.25])
me_cylinder_033.use_remesh_preserve_volume = False
me_cylinder_033.use_remesh_preserve_attributes = False
me_cylinder_033.use_mirror_vertex_groups = False
me_cylinder_033.update()
me_cylinder_034 = bpy.data.meshes.new('Cylinder.034')
me_cylinder_034.from_pydata([(0.0, 1.47, 0.0), (1.273, 0.735, 0.0), (1.273, -0.735, 0.0), (-1.285e-07, -1.47, 0.0), (-1.273, -0.735, 0.0), (-1.273, 0.735, 0.0)], [], [(1, 0, 5, 4, 3, 2)])
_uv = me_cylinder_034.uv_layers.new(name='UVMap')
_uv.uv.foreach_set('vector', [0.9349, 0.75, 0.5019, 0.9999, 0.06899, 0.75, 0.069, 0.25, 0.5019, 9.304e-05, 0.9349, 0.25])
me_cylinder_034.use_remesh_preserve_volume = False
me_cylinder_034.use_remesh_preserve_attributes = False
me_cylinder_034.use_mirror_vertex_groups = False
me_cylinder_034.update()
me_cylinder_035 = bpy.data.meshes.new('Cylinder.035')
me_cylinder_035.from_pydata([(0.0, 1.47, 0.0), (1.273, 0.735, 0.0), (1.273, -0.735, 0.0), (-1.285e-07, -1.47, 0.0), (-1.273, -0.735, 0.0), (-1.273, 0.735, 0.0)], [], [(1, 0, 5, 4, 3, 2)])
_uv = me_cylinder_035.uv_layers.new(name='UVMap')
_uv.uv.foreach_set('vector', [0.9349, 0.75, 0.5019, 0.9999, 0.06899, 0.75, 0.069, 0.25, 0.5019, 9.304e-05, 0.9349, 0.25])
me_cylinder_035.use_remesh_preserve_volume = False
me_cylinder_035.use_remesh_preserve_attributes = False
me_cylinder_035.use_mirror_vertex_groups = False
me_cylinder_035.update()
me_cylinder_036 = bpy.data.meshes.new('Cylinder.036')
me_cylinder_036.from_pydata([(0.0, 1.47, 0.0), (1.273, 0.735, 0.0), (1.273, -0.735, 0.0), (-1.285e-07, -1.47, 0.0), (-1.273, -0.735, 0.0), (-1.273, 0.735, 0.0)], [], [(1, 0, 5, 4, 3, 2)])
_uv = me_cylinder_036.uv_layers.new(name='UVMap')
_uv.uv.foreach_set('vector', [0.9349, 0.75, 0.5019, 0.9999, 0.06899, 0.75, 0.069, 0.25, 0.5019, 9.304e-05, 0.9349, 0.25])
me_cylinder_036.use_remesh_preserve_volume = False
me_cylinder_036.use_remesh_preserve_attributes = False
me_cylinder_036.use_mirror_vertex_groups = False
me_cylinder_036.update()
me_cylinder_037 = bpy.data.meshes.new('Cylinder.037')
me_cylinder_037.from_pydata([(0.0, 1.47, 0.0), (1.273, 0.735, 0.0), (1.273, -0.735, 0.0), (-1.285e-07, -1.47, 0.0), (-1.273, -0.735, 0.0), (-1.273, 0.735, 0.0)], [], [(1, 0, 5, 4, 3, 2)])
_uv = me_cylinder_037.uv_layers.new(name='UVMap')
_uv.uv.foreach_set('vector', [0.9349, 0.75, 0.5019, 0.9999, 0.06899, 0.75, 0.069, 0.25, 0.5019, 9.304e-05, 0.9349, 0.25])
me_cylinder_037.use_remesh_preserve_volume = False
me_cylinder_037.use_remesh_preserve_attributes = False
me_cylinder_037.use_mirror_vertex_groups = False
me_cylinder_037.update()
me_cylinder_038 = bpy.data.meshes.new('Cylinder.038')
me_cylinder_038.from_pydata([(0.0, 1.47, 0.0), (1.273, 0.735, 0.0), (1.273, -0.735, 0.0), (-1.285e-07, -1.47, 0.0), (-1.273, -0.735, 0.0), (-1.273, 0.735, 0.0)], [], [(1, 0, 5, 4, 3, 2)])
_uv = me_cylinder_038.uv_layers.new(name='UVMap')
_uv.uv.foreach_set('vector', [0.9349, 0.75, 0.5019, 0.9999, 0.06899, 0.75, 0.069, 0.25, 0.5019, 9.304e-05, 0.9349, 0.25])
me_cylinder_038.use_remesh_preserve_volume = False
me_cylinder_038.use_remesh_preserve_attributes = False
me_cylinder_038.use_mirror_vertex_groups = False
me_cylinder_038.update()
me_cylinder_039 = bpy.data.meshes.new('Cylinder.039')
me_cylinder_039.from_pydata([(0.0, 1.47, 0.0), (1.273, 0.735, 0.0), (1.273, -0.735, 0.0), (-1.285e-07, -1.47, 0.0), (-1.273, -0.735, 0.0), (-1.273, 0.735, 0.0)], [], [(1, 0, 5, 4, 3, 2)])
_uv = me_cylinder_039.uv_layers.new(name='UVMap')
_uv.uv.foreach_set('vector', [0.9349, 0.75, 0.5019, 0.9999, 0.06899, 0.75, 0.069, 0.25, 0.5019, 9.304e-05, 0.9349, 0.25])
me_cylinder_039.use_remesh_preserve_volume = False
me_cylinder_039.use_remesh_preserve_attributes = False
me_cylinder_039.use_mirror_vertex_groups = False
me_cylinder_039.update()
me_cylinder_040 = bpy.data.meshes.new('Cylinder.040')
me_cylinder_040.from_pydata([(0.0, 1.47, 0.0), (1.273, 0.735, 0.0), (1.273, -0.735, 0.0), (-1.285e-07, -1.47, 0.0), (-1.273, -0.735, 0.0), (-1.273, 0.735, 0.0)], [], [(1, 0, 5, 4, 3, 2)])
_uv = me_cylinder_040.uv_layers.new(name='UVMap')
_uv.uv.foreach_set('vector', [0.9349, 0.75, 0.5019, 0.9999, 0.06899, 0.75, 0.069, 0.25, 0.5019, 9.304e-05, 0.9349, 0.25])
me_cylinder_040.use_remesh_preserve_volume = False
me_cylinder_040.use_remesh_preserve_attributes = False
me_cylinder_040.use_mirror_vertex_groups = False
me_cylinder_040.update()

# ---- objects
ob_cylinder = bpy.data.objects.new('Cylinder', me_cylinder)
ob_lamp = bpy.data.objects.new('Lamp', light_lamp)
ob_camera = bpy.data.objects.new('Camera', cam_camera)
ob_cylinder_003 = bpy.data.objects.new('Cylinder.003', me_cylinder_041)
ob_cylinder_001 = bpy.data.objects.new('Cylinder.001', me_cylinder_033)
ob_cylinder_002 = bpy.data.objects.new('Cylinder.002', me_cylinder_034)
ob_cylinder_012 = bpy.data.objects.new('Cylinder.012', me_cylinder_035)
ob_cylinder_013 = bpy.data.objects.new('Cylinder.013', me_cylinder_036)
ob_cylinder_014 = bpy.data.objects.new('Cylinder.014', me_cylinder_037)
ob_cylinder_015 = bpy.data.objects.new('Cylinder.015', me_cylinder_038)
ob_cylinder_016 = bpy.data.objects.new('Cylinder.016', me_cylinder_039)
ob_cylinder_017 = bpy.data.objects.new('Cylinder.017', me_cylinder_040)

# ---- transforms, parenting, visibility, modifiers, constraints
ob_cylinder.location = (0.0, 0.0, 0.0)
ob_cylinder.hide_viewport = True
ob_cylinder.lineart.crease_threshold = 0.0
ob_lamp.location = (4.076, 1.005, 5.904)
ob_lamp.rotation_euler = (0.6503, 0.05522, 1.866)
ob_lamp.lock_rotations_4d = False
ob_lamp.empty_display_type = 'ARROWS'
ob_lamp.color = (0.0, 0.0, 0.0, 0.0)
ob_lamp.lineart.crease_threshold = 0.0
ob_camera.location = (7.481, -6.508, 5.344)
ob_camera.rotation_euler = (1.109, 0.0, 0.8149)
ob_camera.lock_rotations_4d = False
ob_camera.empty_display_type = 'ARROWS'
ob_camera.color = (0.0, 0.0, 0.0, 0.0)
ob_camera.display_type = 'WIRE'
ob_camera.lineart.crease_threshold = 0.0
ob_cylinder_003.location = (0.0, 0.0, -5.0)
ob_cylinder_003.lineart.crease_threshold = 0.0
ob_cylinder_001.location = (0.0, 0.0, 0.0)
ob_cylinder_001.lineart.crease_threshold = 0.0
ob_cylinder_002.location = (11.46, -2.205, 0.0)
ob_cylinder_002.lineart.crease_threshold = 0.0
_m = ob_cylinder_002.modifiers.new('Array', 'ARRAY')
_m.count = 10
_m.constant_offset_displace = (0.0, 0.0, 0.0)
_m.relative_offset_displace = (-1.0, 0.0, 0.0)
_m = ob_cylinder_002.modifiers.new('Array.001', 'ARRAY')
_m.constant_offset_displace = (0.0, 0.0, 0.0)
_m.relative_offset_displace = (0.0, 1.5, 0.0)
ob_cylinder_012.location = (10.18, -4.41, 0.0)
ob_cylinder_012.lineart.crease_threshold = 0.0
_m = ob_cylinder_012.modifiers.new('Array', 'ARRAY')
_m.count = 9
_m.constant_offset_displace = (0.0, 0.0, 0.0)
_m.relative_offset_displace = (-1.0, 0.0, 0.0)
_m = ob_cylinder_012.modifiers.new('Array.001', 'ARRAY')
_m.constant_offset_displace = (0.0, 0.0, 0.0)
_m.relative_offset_displace = (0.0, 3.0, 0.0)
ob_cylinder_013.location = (2.55, 0.0, 0.0)
ob_cylinder_013.lineart.crease_threshold = 0.0
_m = ob_cylinder_013.modifiers.new('Array', 'ARRAY')
_m.count = 5
_m.constant_offset_displace = (0.0, 0.0, 0.0)
ob_cylinder_014.location = (-2.55, 0.0, 0.0)
ob_cylinder_014.lineart.crease_threshold = 0.0
_m = ob_cylinder_014.modifiers.new('Array', 'ARRAY')
_m.count = 5
_m.constant_offset_displace = (0.0, 0.0, 0.0)
_m.relative_offset_displace = (-1.0, 0.0, 0.0)
ob_cylinder_015.location = (8.913, -6.615, 0.0)
ob_cylinder_015.lineart.crease_threshold = 0.0
_m = ob_cylinder_015.modifiers.new('Array', 'ARRAY')
_m.count = 8
_m.constant_offset_displace = (0.0, 0.0, 0.0)
_m.relative_offset_displace = (-1.0, 0.0, 0.0)
_m = ob_cylinder_015.modifiers.new('Array.001', 'ARRAY')
_m.constant_offset_displace = (0.0, 0.0, 0.0)
_m.relative_offset_displace = (0.0, 4.5, 0.0)
ob_cylinder_016.location = (7.646, -8.82, 0.0)
ob_cylinder_016.lineart.crease_threshold = 0.0
_m = ob_cylinder_016.modifiers.new('Array', 'ARRAY')
_m.count = 7
_m.constant_offset_displace = (0.0, 0.0, 0.0)
_m.relative_offset_displace = (-1.0, 0.0, 0.0)
_m = ob_cylinder_016.modifiers.new('Array.001', 'ARRAY')
_m.constant_offset_displace = (0.0, 0.0, 0.0)
_m.relative_offset_displace = (0.0, 6.0, 0.0)
ob_cylinder_017.location = (6.366, -11.04, 0.0)
ob_cylinder_017.lineart.crease_threshold = 0.0
_m = ob_cylinder_017.modifiers.new('Array', 'ARRAY')
_m.count = 6
_m.constant_offset_displace = (0.0, 0.0, 0.0)
_m.relative_offset_displace = (-1.0, 0.0, 0.0)
_m = ob_cylinder_017.modifiers.new('Array.001', 'ARRAY')
_m.constant_offset_displace = (0.0, 0.0, 0.0)
_m.relative_offset_displace = (0.0, 7.5, 0.0)

# ---- collection membership
col_collection_1.objects.link(ob_cylinder)
col_collection_1.objects.link(ob_lamp)
col_collection_1.objects.link(ob_camera)
col_collection_1.objects.link(ob_cylinder_003)
col_collection_2.objects.link(ob_cylinder_001)
col_collection_2.objects.link(ob_cylinder_002)
col_collection_2.objects.link(ob_cylinder_012)
col_collection_2.objects.link(ob_cylinder_013)
col_collection_2.objects.link(ob_cylinder_014)
col_collection_2.objects.link(ob_cylinder_015)
col_collection_2.objects.link(ob_cylinder_016)
col_collection_2.objects.link(ob_cylinder_017)

# ---- scene / render settings (as saved in the file)
scene.camera = ob_camera
scene.frame_start = 1; scene.frame_end = 250; scene.frame_set(1)
scene.render.engine = 'BLENDER_EEVEE_NEXT'
scene.render.resolution_percentage = 50
scene.render.dither_intensity = 0.0
scene.cycles.use_denoising = False
scene.cycles.samples = 128
scene.cycles.sampling_pattern = 'TABULATED_SOBOL'
scene.cycles.light_sampling_threshold = 0.0
scene.cycles.use_adaptive_sampling = False
scene.cycles.use_light_tree = False
scene.cycles.blur_glossy = 0.0
scene.cycles.sample_clamp_indirect = 0.0
scene.view_settings.view_transform = 'Standard'
bpy.context.view_layer.update()
